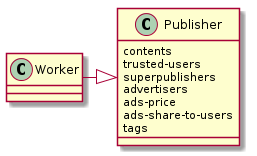

The diagram above was rendered by PlantUML. Its source (embedded in the PNG):
@startuml
class Publisher {
     contents
     trusted-users
     superpublishers
     advertisers
     ads-price
     ads-share-to-users
     tags
}
Worker -right-|> Publisher
@enduml